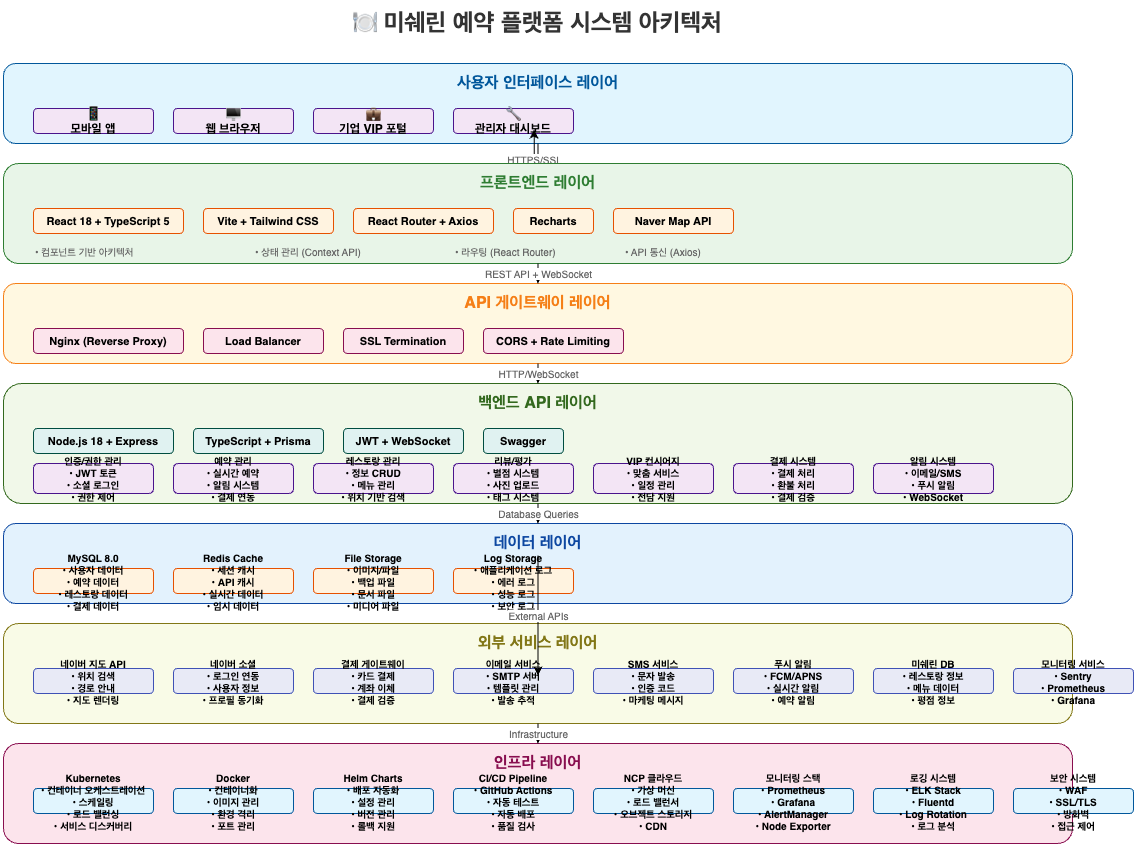

The diagram above was exported from draw.io. Its source (the exported page's mxGraphModel, read from the mxfile embedded in the PNG):
<mxGraphModel dx="1545" dy="930" grid="1" gridSize="10" guides="1" tooltips="1" connect="1" arrows="1" fold="1" page="1" pageScale="1" pageWidth="827" pageHeight="1169" math="0" shadow="0">
  <root>
    <mxCell id="0" />
    <mxCell id="1" parent="0" />
    <mxCell id="SKkU7quAxnO2rj06oaeS-1" value="🍽 미쉐린 예약 플랫폼 시스템 아키텍처" style="text;html=1;strokeColor=none;fillColor=none;align=center;verticalAlign=middle;whiteSpace=wrap;rounded=0;fontSize=24;fontStyle=1;fontColor=#333333;" parent="1" vertex="1">
      <mxGeometry x="200" y="20" width="769" height="40" as="geometry" />
    </mxCell>
    <mxCell id="SKkU7quAxnO2rj06oaeS-2" value="" style="rounded=1;whiteSpace=wrap;html=1;fillColor=#E1F5FE;strokeColor=#01579B;fontSize=14;fontStyle=1;" parent="1" vertex="1">
      <mxGeometry x="50" y="80" width="1069" height="80" as="geometry" />
    </mxCell>
    <mxCell id="SKkU7quAxnO2rj06oaeS-3" value="사용자 인터페이스 레이어" style="text;html=1;strokeColor=none;fillColor=none;align=center;verticalAlign=middle;whiteSpace=wrap;rounded=0;fontSize=16;fontStyle=1;fontColor=#01579B;" parent="1" vertex="1">
      <mxGeometry x="50" y="85" width="1069" height="30" as="geometry" />
    </mxCell>
    <mxCell id="SKkU7quAxnO2rj06oaeS-4" value="📱&#10;모바일 앱" style="rounded=1;whiteSpace=wrap;html=1;fillColor=#F3E5F5;strokeColor=#4A148C;fontSize=12;fontStyle=1;" parent="1" vertex="1">
      <mxGeometry x="80" y="125" width="120" height="25" as="geometry" />
    </mxCell>
    <mxCell id="SKkU7quAxnO2rj06oaeS-5" value="🖥&#10;웹 브라우저" style="rounded=1;whiteSpace=wrap;html=1;fillColor=#F3E5F5;strokeColor=#4A148C;fontSize=12;fontStyle=1;" parent="1" vertex="1">
      <mxGeometry x="220" y="125" width="120" height="25" as="geometry" />
    </mxCell>
    <mxCell id="SKkU7quAxnO2rj06oaeS-6" value="💼&#10;기업 VIP 포털" style="rounded=1;whiteSpace=wrap;html=1;fillColor=#F3E5F5;strokeColor=#4A148C;fontSize=12;fontStyle=1;" parent="1" vertex="1">
      <mxGeometry x="360" y="125" width="120" height="25" as="geometry" />
    </mxCell>
    <mxCell id="SKkU7quAxnO2rj06oaeS-7" value="🔧&#10;관리자 대시보드" style="rounded=1;whiteSpace=wrap;html=1;fillColor=#F3E5F5;strokeColor=#4A148C;fontSize=12;fontStyle=1;" parent="1" vertex="1">
      <mxGeometry x="500" y="125" width="120" height="25" as="geometry" />
    </mxCell>
    <mxCell id="SKkU7quAxnO2rj06oaeS-8" value="HTTPS/SSL" style="edgeStyle=orthogonalEdgeStyle;rounded=0;orthogonalLoop=1;jettySize=auto;html=1;fontSize=10;fontColor=#666666;entryX=0.672;entryY=0.847;entryDx=0;entryDy=0;entryPerimeter=0;" parent="1" source="SKkU7quAxnO2rj06oaeS-2" edge="1" target="SKkU7quAxnO2rj06oaeS-7">
      <mxGeometry relative="1" as="geometry">
        <mxPoint x="584.5" y="160" as="targetPoint" />
      </mxGeometry>
    </mxCell>
    <mxCell id="SKkU7quAxnO2rj06oaeS-9" value="" style="rounded=1;whiteSpace=wrap;html=1;fillColor=#E8F5E8;strokeColor=#2E7D32;fontSize=14;fontStyle=1;" parent="1" vertex="1">
      <mxGeometry x="50" y="180" width="1069" height="100" as="geometry" />
    </mxCell>
    <mxCell id="SKkU7quAxnO2rj06oaeS-10" value="프론트엔드 레이어" style="text;html=1;strokeColor=none;fillColor=none;align=center;verticalAlign=middle;whiteSpace=wrap;rounded=0;fontSize=16;fontStyle=1;fontColor=#2E7D32;" parent="1" vertex="1">
      <mxGeometry x="50" y="185" width="1069" height="30" as="geometry" />
    </mxCell>
    <mxCell id="SKkU7quAxnO2rj06oaeS-11" value="React 18 + TypeScript 5" style="rounded=1;whiteSpace=wrap;html=1;fillColor=#FFF3E0;strokeColor=#E65100;fontSize=11;fontStyle=1;" parent="1" vertex="1">
      <mxGeometry x="80" y="225" width="150" height="25" as="geometry" />
    </mxCell>
    <mxCell id="SKkU7quAxnO2rj06oaeS-12" value="Vite + Tailwind CSS" style="rounded=1;whiteSpace=wrap;html=1;fillColor=#FFF3E0;strokeColor=#E65100;fontSize=11;fontStyle=1;" parent="1" vertex="1">
      <mxGeometry x="250" y="225" width="130" height="25" as="geometry" />
    </mxCell>
    <mxCell id="SKkU7quAxnO2rj06oaeS-13" value="React Router + Axios" style="rounded=1;whiteSpace=wrap;html=1;fillColor=#FFF3E0;strokeColor=#E65100;fontSize=11;fontStyle=1;" parent="1" vertex="1">
      <mxGeometry x="400" y="225" width="140" height="25" as="geometry" />
    </mxCell>
    <mxCell id="SKkU7quAxnO2rj06oaeS-14" value="Recharts" style="rounded=1;whiteSpace=wrap;html=1;fillColor=#FFF3E0;strokeColor=#E65100;fontSize=11;fontStyle=1;" parent="1" vertex="1">
      <mxGeometry x="560" y="225" width="80" height="25" as="geometry" />
    </mxCell>
    <mxCell id="SKkU7quAxnO2rj06oaeS-15" value="Naver Map API" style="rounded=1;whiteSpace=wrap;html=1;fillColor=#FFF3E0;strokeColor=#E65100;fontSize=11;fontStyle=1;" parent="1" vertex="1">
      <mxGeometry x="660" y="225" width="120" height="25" as="geometry" />
    </mxCell>
    <mxCell id="SKkU7quAxnO2rj06oaeS-16" value="• 컴포넌트 기반 아키텍처" style="text;html=1;strokeColor=none;fillColor=none;align=left;verticalAlign=middle;whiteSpace=wrap;rounded=0;fontSize=10;fontColor=#666666;" parent="1" vertex="1">
      <mxGeometry x="80" y="260" width="200" height="15" as="geometry" />
    </mxCell>
    <mxCell id="SKkU7quAxnO2rj06oaeS-17" value="• 상태 관리 (Context API)" style="text;html=1;strokeColor=none;fillColor=none;align=left;verticalAlign=middle;whiteSpace=wrap;rounded=0;fontSize=10;fontColor=#666666;" parent="1" vertex="1">
      <mxGeometry x="300" y="260" width="180" height="15" as="geometry" />
    </mxCell>
    <mxCell id="SKkU7quAxnO2rj06oaeS-18" value="• 라우팅 (React Router)" style="text;html=1;strokeColor=none;fillColor=none;align=left;verticalAlign=middle;whiteSpace=wrap;rounded=0;fontSize=10;fontColor=#666666;" parent="1" vertex="1">
      <mxGeometry x="500" y="260" width="150" height="15" as="geometry" />
    </mxCell>
    <mxCell id="SKkU7quAxnO2rj06oaeS-19" value="• API 통신 (Axios)" style="text;html=1;strokeColor=none;fillColor=none;align=left;verticalAlign=middle;whiteSpace=wrap;rounded=0;fontSize=10;fontColor=#666666;" parent="1" vertex="1">
      <mxGeometry x="670" y="260" width="130" height="15" as="geometry" />
    </mxCell>
    <mxCell id="SKkU7quAxnO2rj06oaeS-20" value="" style="rounded=1;whiteSpace=wrap;html=1;fillColor=#FFF8E1;strokeColor=#F57F17;fontSize=14;fontStyle=1;" parent="1" vertex="1">
      <mxGeometry x="50" y="300" width="1069" height="80" as="geometry" />
    </mxCell>
    <mxCell id="SKkU7quAxnO2rj06oaeS-21" value="API 게이트웨이 레이어" style="text;html=1;strokeColor=none;fillColor=none;align=center;verticalAlign=middle;whiteSpace=wrap;rounded=0;fontSize=16;fontStyle=1;fontColor=#F57F17;" parent="1" vertex="1">
      <mxGeometry x="50" y="305" width="1069" height="30" as="geometry" />
    </mxCell>
    <mxCell id="SKkU7quAxnO2rj06oaeS-22" value="Nginx (Reverse Proxy)" style="rounded=1;whiteSpace=wrap;html=1;fillColor=#FCE4EC;strokeColor=#880E4F;fontSize=11;fontStyle=1;" parent="1" vertex="1">
      <mxGeometry x="80" y="345" width="150" height="25" as="geometry" />
    </mxCell>
    <mxCell id="SKkU7quAxnO2rj06oaeS-23" value="Load Balancer" style="rounded=1;whiteSpace=wrap;html=1;fillColor=#FCE4EC;strokeColor=#880E4F;fontSize=11;fontStyle=1;" parent="1" vertex="1">
      <mxGeometry x="250" y="345" width="120" height="25" as="geometry" />
    </mxCell>
    <mxCell id="SKkU7quAxnO2rj06oaeS-24" value="SSL Termination" style="rounded=1;whiteSpace=wrap;html=1;fillColor=#FCE4EC;strokeColor=#880E4F;fontSize=11;fontStyle=1;" parent="1" vertex="1">
      <mxGeometry x="390" y="345" width="120" height="25" as="geometry" />
    </mxCell>
    <mxCell id="SKkU7quAxnO2rj06oaeS-25" value="CORS + Rate Limiting" style="rounded=1;whiteSpace=wrap;html=1;fillColor=#FCE4EC;strokeColor=#880E4F;fontSize=11;fontStyle=1;" parent="1" vertex="1">
      <mxGeometry x="530" y="345" width="140" height="25" as="geometry" />
    </mxCell>
    <mxCell id="SKkU7quAxnO2rj06oaeS-26" value="" style="rounded=1;whiteSpace=wrap;html=1;fillColor=#F1F8E9;strokeColor=#33691E;fontSize=14;fontStyle=1;" parent="1" vertex="1">
      <mxGeometry x="50" y="400" width="1069" height="120" as="geometry" />
    </mxCell>
    <mxCell id="SKkU7quAxnO2rj06oaeS-27" value="백엔드 API 레이어" style="text;html=1;strokeColor=none;fillColor=none;align=center;verticalAlign=middle;whiteSpace=wrap;rounded=0;fontSize=16;fontStyle=1;fontColor=#33691E;" parent="1" vertex="1">
      <mxGeometry x="50" y="405" width="1069" height="30" as="geometry" />
    </mxCell>
    <mxCell id="SKkU7quAxnO2rj06oaeS-28" value="Node.js 18 + Express" style="rounded=1;whiteSpace=wrap;html=1;fillColor=#E0F2F1;strokeColor=#004D40;fontSize=11;fontStyle=1;" parent="1" vertex="1">
      <mxGeometry x="80" y="445" width="140" height="25" as="geometry" />
    </mxCell>
    <mxCell id="SKkU7quAxnO2rj06oaeS-29" value="TypeScript + Prisma" style="rounded=1;whiteSpace=wrap;html=1;fillColor=#E0F2F1;strokeColor=#004D40;fontSize=11;fontStyle=1;" parent="1" vertex="1">
      <mxGeometry x="240" y="445" width="130" height="25" as="geometry" />
    </mxCell>
    <mxCell id="SKkU7quAxnO2rj06oaeS-30" value="JWT + WebSocket" style="rounded=1;whiteSpace=wrap;html=1;fillColor=#E0F2F1;strokeColor=#004D40;fontSize=11;fontStyle=1;" parent="1" vertex="1">
      <mxGeometry x="390" y="445" width="120" height="25" as="geometry" />
    </mxCell>
    <mxCell id="SKkU7quAxnO2rj06oaeS-31" value="Swagger" style="rounded=1;whiteSpace=wrap;html=1;fillColor=#E0F2F1;strokeColor=#004D40;fontSize=11;fontStyle=1;" parent="1" vertex="1">
      <mxGeometry x="530" y="445" width="80" height="25" as="geometry" />
    </mxCell>
    <mxCell id="SKkU7quAxnO2rj06oaeS-32" value="인증/권한 관리&#10;• JWT 토큰&#10;• 소셜 로그인&#10;• 권한 제어" style="rounded=1;whiteSpace=wrap;html=1;fillColor=#F3E5F5;strokeColor=#4A148C;fontSize=10;fontStyle=1;" parent="1" vertex="1">
      <mxGeometry x="80" y="480" width="120" height="30" as="geometry" />
    </mxCell>
    <mxCell id="SKkU7quAxnO2rj06oaeS-33" value="예약 관리&#10;• 실시간 예약&#10;• 알림 시스템&#10;• 결제 연동" style="rounded=1;whiteSpace=wrap;html=1;fillColor=#F3E5F5;strokeColor=#4A148C;fontSize=10;fontStyle=1;" parent="1" vertex="1">
      <mxGeometry x="220" y="480" width="120" height="30" as="geometry" />
    </mxCell>
    <mxCell id="SKkU7quAxnO2rj06oaeS-34" value="레스토랑 관리&#10;• 정보 CRUD&#10;• 메뉴 관리&#10;• 위치 기반 검색" style="rounded=1;whiteSpace=wrap;html=1;fillColor=#F3E5F5;strokeColor=#4A148C;fontSize=10;fontStyle=1;" parent="1" vertex="1">
      <mxGeometry x="360" y="480" width="120" height="30" as="geometry" />
    </mxCell>
    <mxCell id="SKkU7quAxnO2rj06oaeS-35" value="리뷰/평가&#10;• 별점 시스템&#10;• 사진 업로드&#10;• 태그 시스템" style="rounded=1;whiteSpace=wrap;html=1;fillColor=#F3E5F5;strokeColor=#4A148C;fontSize=10;fontStyle=1;" parent="1" vertex="1">
      <mxGeometry x="500" y="480" width="120" height="30" as="geometry" />
    </mxCell>
    <mxCell id="SKkU7quAxnO2rj06oaeS-36" value="VIP 컨시어지&#10;• 맞춤 서비스&#10;• 일정 관리&#10;• 전담 지원" style="rounded=1;whiteSpace=wrap;html=1;fillColor=#F3E5F5;strokeColor=#4A148C;fontSize=10;fontStyle=1;" parent="1" vertex="1">
      <mxGeometry x="640" y="480" width="120" height="30" as="geometry" />
    </mxCell>
    <mxCell id="SKkU7quAxnO2rj06oaeS-37" value="결제 시스템&#10;• 결제 처리&#10;• 환불 처리&#10;• 결제 검증" style="rounded=1;whiteSpace=wrap;html=1;fillColor=#F3E5F5;strokeColor=#4A148C;fontSize=10;fontStyle=1;" parent="1" vertex="1">
      <mxGeometry x="780" y="480" width="120" height="30" as="geometry" />
    </mxCell>
    <mxCell id="SKkU7quAxnO2rj06oaeS-38" value="알림 시스템&#10;• 이메일/SMS&#10;• 푸시 알림&#10;• WebSocket" style="rounded=1;whiteSpace=wrap;html=1;fillColor=#F3E5F5;strokeColor=#4A148C;fontSize=10;fontStyle=1;" parent="1" vertex="1">
      <mxGeometry x="920" y="480" width="120" height="30" as="geometry" />
    </mxCell>
    <mxCell id="SKkU7quAxnO2rj06oaeS-39" value="" style="rounded=1;whiteSpace=wrap;html=1;fillColor=#E3F2FD;strokeColor=#0D47A1;fontSize=14;fontStyle=1;" parent="1" vertex="1">
      <mxGeometry x="50" y="540" width="1069" height="80" as="geometry" />
    </mxCell>
    <mxCell id="SKkU7quAxnO2rj06oaeS-40" value="데이터 레이어" style="text;html=1;strokeColor=none;fillColor=none;align=center;verticalAlign=middle;whiteSpace=wrap;rounded=0;fontSize=16;fontStyle=1;fontColor=#0D47A1;" parent="1" vertex="1">
      <mxGeometry x="50" y="545" width="1069" height="30" as="geometry" />
    </mxCell>
    <mxCell id="SKkU7quAxnO2rj06oaeS-41" value="MySQL 8.0&#10;• 사용자 데이터&#10;• 예약 데이터&#10;• 레스토랑 데이터&#10;• 결제 데이터" style="rounded=1;whiteSpace=wrap;html=1;fillColor=#FFF3E0;strokeColor=#E65100;fontSize=10;fontStyle=1;" parent="1" vertex="1">
      <mxGeometry x="80" y="585" width="120" height="25" as="geometry" />
    </mxCell>
    <mxCell id="SKkU7quAxnO2rj06oaeS-42" value="Redis Cache&#10;• 세션 캐시&#10;• API 캐시&#10;• 실시간 데이터&#10;• 임시 데이터" style="rounded=1;whiteSpace=wrap;html=1;fillColor=#FFF3E0;strokeColor=#E65100;fontSize=10;fontStyle=1;" parent="1" vertex="1">
      <mxGeometry x="220" y="585" width="120" height="25" as="geometry" />
    </mxCell>
    <mxCell id="SKkU7quAxnO2rj06oaeS-43" value="File Storage&#10;• 이미지/파일&#10;• 백업 파일&#10;• 문서 파일&#10;• 미디어 파일" style="rounded=1;whiteSpace=wrap;html=1;fillColor=#FFF3E0;strokeColor=#E65100;fontSize=10;fontStyle=1;" parent="1" vertex="1">
      <mxGeometry x="360" y="585" width="120" height="25" as="geometry" />
    </mxCell>
    <mxCell id="SKkU7quAxnO2rj06oaeS-44" value="Log Storage&#10;• 애플리케이션 로그&#10;• 에러 로그&#10;• 성능 로그&#10;• 보안 로그" style="rounded=1;whiteSpace=wrap;html=1;fillColor=#FFF3E0;strokeColor=#E65100;fontSize=10;fontStyle=1;" parent="1" vertex="1">
      <mxGeometry x="500" y="585" width="120" height="25" as="geometry" />
    </mxCell>
    <mxCell id="SKkU7quAxnO2rj06oaeS-45" value="" style="rounded=1;whiteSpace=wrap;html=1;fillColor=#F9FBE7;strokeColor=#827717;fontSize=14;fontStyle=1;" parent="1" vertex="1">
      <mxGeometry x="50" y="640" width="1069" height="100" as="geometry" />
    </mxCell>
    <mxCell id="SKkU7quAxnO2rj06oaeS-46" value="외부 서비스 레이어" style="text;html=1;strokeColor=none;fillColor=none;align=center;verticalAlign=middle;whiteSpace=wrap;rounded=0;fontSize=16;fontStyle=1;fontColor=#827717;" parent="1" vertex="1">
      <mxGeometry x="50" y="645" width="1069" height="30" as="geometry" />
    </mxCell>
    <mxCell id="SKkU7quAxnO2rj06oaeS-47" value="네이버 지도 API&#10;• 위치 검색&#10;• 경로 안내&#10;• 지도 렌더링" style="rounded=1;whiteSpace=wrap;html=1;fillColor=#E8EAF6;strokeColor=#3F51B5;fontSize=10;fontStyle=1;" parent="1" vertex="1">
      <mxGeometry x="80" y="685" width="120" height="25" as="geometry" />
    </mxCell>
    <mxCell id="SKkU7quAxnO2rj06oaeS-48" value="네이버 소셜&#10;• 로그인 연동&#10;• 사용자 정보&#10;• 프로필 동기화" style="rounded=1;whiteSpace=wrap;html=1;fillColor=#E8EAF6;strokeColor=#3F51B5;fontSize=10;fontStyle=1;" parent="1" vertex="1">
      <mxGeometry x="220" y="685" width="120" height="25" as="geometry" />
    </mxCell>
    <mxCell id="SKkU7quAxnO2rj06oaeS-49" value="결제 게이트웨이&#10;• 카드 결제&#10;• 계좌 이체&#10;• 결제 검증" style="rounded=1;whiteSpace=wrap;html=1;fillColor=#E8EAF6;strokeColor=#3F51B5;fontSize=10;fontStyle=1;" parent="1" vertex="1">
      <mxGeometry x="360" y="685" width="120" height="25" as="geometry" />
    </mxCell>
    <mxCell id="SKkU7quAxnO2rj06oaeS-50" value="이메일 서비스&#10;• SMTP 서버&#10;• 템플릿 관리&#10;• 발송 추적" style="rounded=1;whiteSpace=wrap;html=1;fillColor=#E8EAF6;strokeColor=#3F51B5;fontSize=10;fontStyle=1;" parent="1" vertex="1">
      <mxGeometry x="500" y="685" width="120" height="25" as="geometry" />
    </mxCell>
    <mxCell id="SKkU7quAxnO2rj06oaeS-51" value="SMS 서비스&#10;• 문자 발송&#10;• 인증 코드&#10;• 마케팅 메시지" style="rounded=1;whiteSpace=wrap;html=1;fillColor=#E8EAF6;strokeColor=#3F51B5;fontSize=10;fontStyle=1;" parent="1" vertex="1">
      <mxGeometry x="640" y="685" width="120" height="25" as="geometry" />
    </mxCell>
    <mxCell id="SKkU7quAxnO2rj06oaeS-52" value="푸시 알림&#10;• FCM/APNS&#10;• 실시간 알림&#10;• 예약 알림" style="rounded=1;whiteSpace=wrap;html=1;fillColor=#E8EAF6;strokeColor=#3F51B5;fontSize=10;fontStyle=1;" parent="1" vertex="1">
      <mxGeometry x="780" y="685" width="120" height="25" as="geometry" />
    </mxCell>
    <mxCell id="SKkU7quAxnO2rj06oaeS-53" value="미쉐린 DB&#10;• 레스토랑 정보&#10;• 메뉴 데이터&#10;• 평점 정보" style="rounded=1;whiteSpace=wrap;html=1;fillColor=#E8EAF6;strokeColor=#3F51B5;fontSize=10;fontStyle=1;" parent="1" vertex="1">
      <mxGeometry x="920" y="685" width="120" height="25" as="geometry" />
    </mxCell>
    <mxCell id="SKkU7quAxnO2rj06oaeS-54" value="모니터링 서비스&#10;• Sentry&#10;• Prometheus&#10;• Grafana" style="rounded=1;whiteSpace=wrap;html=1;fillColor=#E8EAF6;strokeColor=#3F51B5;fontSize=10;fontStyle=1;" parent="1" vertex="1">
      <mxGeometry x="1060" y="685" width="120" height="25" as="geometry" />
    </mxCell>
    <mxCell id="SKkU7quAxnO2rj06oaeS-55" value="" style="rounded=1;whiteSpace=wrap;html=1;fillColor=#FCE4EC;strokeColor=#880E4F;fontSize=14;fontStyle=1;" parent="1" vertex="1">
      <mxGeometry x="50" y="760" width="1069" height="100" as="geometry" />
    </mxCell>
    <mxCell id="SKkU7quAxnO2rj06oaeS-56" value="인프라 레이어" style="text;html=1;strokeColor=none;fillColor=none;align=center;verticalAlign=middle;whiteSpace=wrap;rounded=0;fontSize=16;fontStyle=1;fontColor=#880E4F;" parent="1" vertex="1">
      <mxGeometry x="50" y="765" width="1069" height="30" as="geometry" />
    </mxCell>
    <mxCell id="SKkU7quAxnO2rj06oaeS-57" value="Kubernetes&#10;• 컨테이너 오케스트레이션&#10;• 스케일링&#10;• 로드 밸런싱&#10;• 서비스 디스커버리" style="rounded=1;whiteSpace=wrap;html=1;fillColor=#E1F5FE;strokeColor=#01579B;fontSize=10;fontStyle=1;" parent="1" vertex="1">
      <mxGeometry x="80" y="805" width="120" height="25" as="geometry" />
    </mxCell>
    <mxCell id="SKkU7quAxnO2rj06oaeS-58" value="Docker&#10;• 컨테이너화&#10;• 이미지 관리&#10;• 환경 격리&#10;• 포트 관리" style="rounded=1;whiteSpace=wrap;html=1;fillColor=#E1F5FE;strokeColor=#01579B;fontSize=10;fontStyle=1;" parent="1" vertex="1">
      <mxGeometry x="220" y="805" width="120" height="25" as="geometry" />
    </mxCell>
    <mxCell id="SKkU7quAxnO2rj06oaeS-59" value="Helm Charts&#10;• 배포 자동화&#10;• 설정 관리&#10;• 버전 관리&#10;• 롤백 지원" style="rounded=1;whiteSpace=wrap;html=1;fillColor=#E1F5FE;strokeColor=#01579B;fontSize=10;fontStyle=1;" parent="1" vertex="1">
      <mxGeometry x="360" y="805" width="120" height="25" as="geometry" />
    </mxCell>
    <mxCell id="SKkU7quAxnO2rj06oaeS-60" value="CI/CD Pipeline&#10;• GitHub Actions&#10;• 자동 테스트&#10;• 자동 배포&#10;• 품질 검사" style="rounded=1;whiteSpace=wrap;html=1;fillColor=#E1F5FE;strokeColor=#01579B;fontSize=10;fontStyle=1;" parent="1" vertex="1">
      <mxGeometry x="500" y="805" width="120" height="25" as="geometry" />
    </mxCell>
    <mxCell id="SKkU7quAxnO2rj06oaeS-61" value="NCP 클라우드&#10;• 가상 머신&#10;• 로드 밸런서&#10;• 오브젝트 스토리지&#10;• CDN" style="rounded=1;whiteSpace=wrap;html=1;fillColor=#E1F5FE;strokeColor=#01579B;fontSize=10;fontStyle=1;" parent="1" vertex="1">
      <mxGeometry x="640" y="805" width="120" height="25" as="geometry" />
    </mxCell>
    <mxCell id="SKkU7quAxnO2rj06oaeS-62" value="모니터링 스택&#10;• Prometheus&#10;• Grafana&#10;• AlertManager&#10;• Node Exporter" style="rounded=1;whiteSpace=wrap;html=1;fillColor=#E1F5FE;strokeColor=#01579B;fontSize=10;fontStyle=1;" parent="1" vertex="1">
      <mxGeometry x="780" y="805" width="120" height="25" as="geometry" />
    </mxCell>
    <mxCell id="SKkU7quAxnO2rj06oaeS-63" value="로깅 시스템&#10;• ELK Stack&#10;• Fluentd&#10;• Log Rotation&#10;• 로그 분석" style="rounded=1;whiteSpace=wrap;html=1;fillColor=#E1F5FE;strokeColor=#01579B;fontSize=10;fontStyle=1;" parent="1" vertex="1">
      <mxGeometry x="920" y="805" width="120" height="25" as="geometry" />
    </mxCell>
    <mxCell id="SKkU7quAxnO2rj06oaeS-64" value="보안 시스템&#10;• WAF&#10;• SSL/TLS&#10;• 방화벽&#10;• 접근 제어" style="rounded=1;whiteSpace=wrap;html=1;fillColor=#E1F5FE;strokeColor=#01579B;fontSize=10;fontStyle=1;" parent="1" vertex="1">
      <mxGeometry x="1060" y="805" width="120" height="25" as="geometry" />
    </mxCell>
    <mxCell id="SKkU7quAxnO2rj06oaeS-65" value="REST API + WebSocket" style="edgeStyle=orthogonalEdgeStyle;rounded=0;orthogonalLoop=1;jettySize=auto;html=1;fontSize=10;fontColor=#666666;" parent="1" source="SKkU7quAxnO2rj06oaeS-9" target="SKkU7quAxnO2rj06oaeS-20" edge="1">
      <mxGeometry relative="1" as="geometry" />
    </mxCell>
    <mxCell id="SKkU7quAxnO2rj06oaeS-66" value="HTTP/WebSocket" style="edgeStyle=orthogonalEdgeStyle;rounded=0;orthogonalLoop=1;jettySize=auto;html=1;fontSize=10;fontColor=#666666;" parent="1" source="SKkU7quAxnO2rj06oaeS-20" target="SKkU7quAxnO2rj06oaeS-26" edge="1">
      <mxGeometry relative="1" as="geometry" />
    </mxCell>
    <mxCell id="SKkU7quAxnO2rj06oaeS-67" value="Database Queries" style="edgeStyle=orthogonalEdgeStyle;rounded=0;orthogonalLoop=1;jettySize=auto;html=1;fontSize=10;fontColor=#666666;" parent="1" source="SKkU7quAxnO2rj06oaeS-26" target="SKkU7quAxnO2rj06oaeS-39" edge="1">
      <mxGeometry relative="1" as="geometry" />
    </mxCell>
    <mxCell id="SKkU7quAxnO2rj06oaeS-68" value="External APIs" style="edgeStyle=orthogonalEdgeStyle;rounded=0;orthogonalLoop=1;jettySize=auto;html=1;fontSize=10;fontColor=#666666;" parent="1" edge="1">
      <mxGeometry relative="1" as="geometry">
        <mxPoint x="584.5" y="572" as="sourcePoint" />
        <mxPoint x="584.5" y="692" as="targetPoint" />
      </mxGeometry>
    </mxCell>
    <mxCell id="SKkU7quAxnO2rj06oaeS-69" value="Infrastructure" style="edgeStyle=orthogonalEdgeStyle;rounded=0;orthogonalLoop=1;jettySize=auto;html=1;fontSize=10;fontColor=#666666;" parent="1" source="SKkU7quAxnO2rj06oaeS-45" target="SKkU7quAxnO2rj06oaeS-55" edge="1">
      <mxGeometry relative="1" as="geometry" />
    </mxCell>
  </root>
</mxGraphModel>